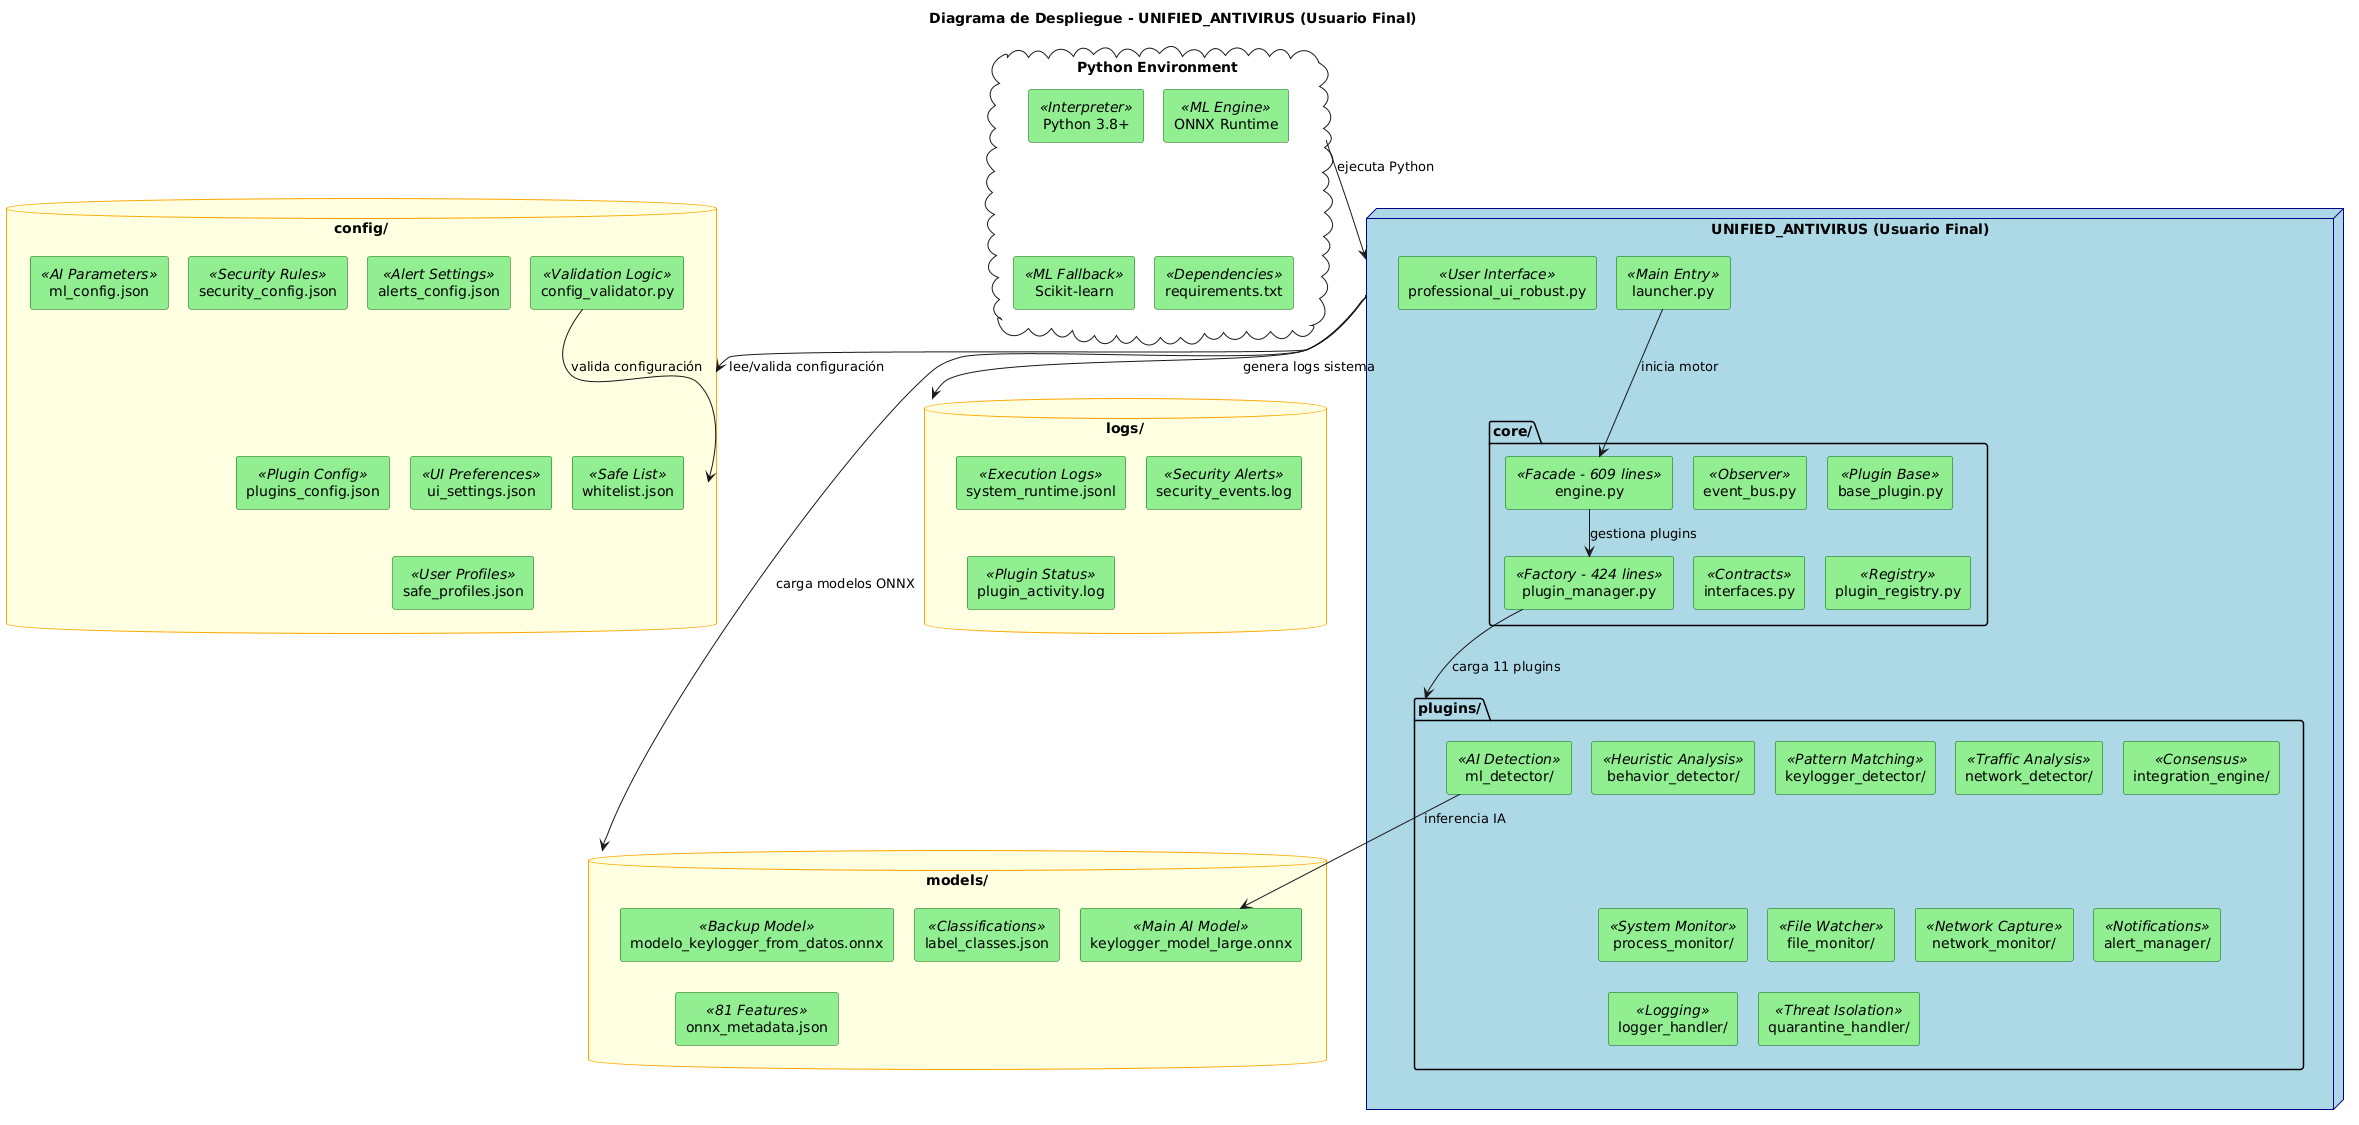

The diagram above was rendered by PlantUML. Its source (embedded in the PNG):
@startuml
' Diagrama de Despliegue Compacto - UNIFIED_ANTIVIRUS
' Vista unificada de la distribución de componentes

!pragma useVerticalIf on
skinparam nodeStyle rectangle
skinparam componentStyle rectangle
skinparam shadowing false
skinparam backgroundColor White
skinparam linetype straight
skinparam nodesep 20
skinparam ranksep 30

skinparam node {
  BackgroundColor LightBlue
  BorderColor DarkBlue
  FontColor Black
}

skinparam component {
  BackgroundColor LightGreen
  BorderColor DarkGreen
  FontColor Black
}

skinparam database {
  BackgroundColor LightYellow
  BorderColor Orange
}

title "Diagrama de Despliegue - UNIFIED_ANTIVIRUS (Usuario Final)"

' === APLICACIÓN DE PRODUCCIÓN ===
node "UNIFIED_ANTIVIRUS (Usuario Final)" as ProductionApp {
  [launcher.py] <<Main Entry>>
  [professional_ui_robust.py] <<User Interface>>
  
  package "core/" {
    [engine.py] <<Facade - 609 lines>>
    [plugin_manager.py] <<Factory - 424 lines>>
    [event_bus.py] <<Observer>>
    [base_plugin.py] <<Plugin Base>>
    [interfaces.py] <<Contracts>>
    [plugin_registry.py] <<Registry>>
  }
  
  package "plugins/" {
    [behavior_detector/] <<Heuristic Analysis>>
    [ml_detector/] <<AI Detection>>
    [keylogger_detector/] <<Pattern Matching>>
    [network_detector/] <<Traffic Analysis>>
    [integration_engine/] <<Consensus>>
    [process_monitor/] <<System Monitor>>
    [file_monitor/] <<File Watcher>>
    [network_monitor/] <<Network Capture>>
    [alert_manager/] <<Notifications>>
    [logger_handler/] <<Logging>>
    [quarantine_handler/] <<Threat Isolation>>
  }
}

' === CONFIGURACIÓN (USUARIO FINAL) ===
database "config/" as Config {
  [security_config.json] <<Security Rules>>
  [alerts_config.json] <<Alert Settings>>
  [ml_config.json] <<AI Parameters>>
  [plugins_config.json] <<Plugin Config>>
  [ui_settings.json] <<UI Preferences>>
  [whitelist.json] <<Safe List>>
  [safe_profiles.json] <<User Profiles>>
  [config_validator.py] <<Validation Logic>>
}

' === MODELOS DE IA (USUARIO FINAL) ===
database "models/" as Models {
  [keylogger_model_large.onnx] <<Main AI Model>>
  [modelo_keylogger_from_datos.onnx] <<Backup Model>>
  [label_classes.json] <<Classifications>>
  [onnx_metadata.json] <<81 Features>>
}

' === LOGS DEL SISTEMA (USUARIO FINAL) ===
database "logs/" as LogsDir {
  [system_runtime.jsonl] <<Execution Logs>>
  [security_events.log] <<Security Alerts>>
  [plugin_activity.log] <<Plugin Status>>
}

' === RUNTIME ===
cloud "Python Environment" as Runtime {
  [Python 3.8+] <<Interpreter>>
  [ONNX Runtime] <<ML Engine>>
  [Scikit-learn] <<ML Fallback>>
  [requirements.txt] <<Dependencies>>
}

' === DESPLIEGUE DE PRODUCCIÓN ===

' Aplicación lee configuración
ProductionApp --> Config : lee/valida configuración

' Aplicación carga modelos IA
ProductionApp --> Models : carga modelos ONNX

' Aplicación escribe logs
ProductionApp --> LogsDir : genera logs sistema

' Runtime ejecuta aplicación
Runtime --> ProductionApp : ejecuta Python

' Flujo interno producción
[launcher.py] --> [engine.py] : inicia motor
[engine.py] --> [plugin_manager.py] : gestiona plugins
[plugin_manager.py] --> [plugins/] : carga 11 plugins
[ml_detector/] --> [keylogger_model_large.onnx] : inferencia IA
[config_validator.py] --> Config : valida configuración
@enduml